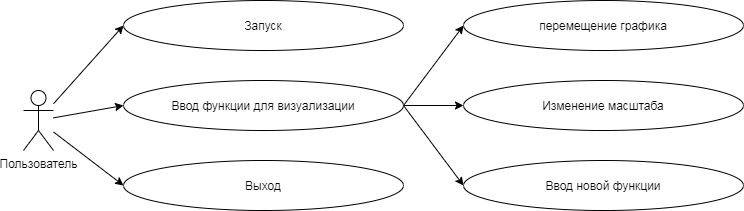

The diagram above was exported from draw.io. Its source (the exported page's mxGraphModel, read from the mxfile embedded in the PNG):
<mxGraphModel dx="1086" dy="807" grid="1" gridSize="10" guides="1" tooltips="1" connect="1" arrows="1" fold="1" page="1" pageScale="1" pageWidth="827" pageHeight="1169" math="0" shadow="0">
  <root>
    <mxCell id="0" />
    <mxCell id="1" parent="0" />
    <mxCell id="ADjLL6eYbhBq7oYKkR22-9" style="rounded=0;orthogonalLoop=1;jettySize=auto;html=1;entryX=0;entryY=0.5;entryDx=0;entryDy=0;" edge="1" parent="1" source="ADjLL6eYbhBq7oYKkR22-1" target="ADjLL6eYbhBq7oYKkR22-2">
      <mxGeometry relative="1" as="geometry" />
    </mxCell>
    <mxCell id="ADjLL6eYbhBq7oYKkR22-10" style="edgeStyle=none;rounded=0;orthogonalLoop=1;jettySize=auto;html=1;entryX=0;entryY=0.5;entryDx=0;entryDy=0;" edge="1" parent="1" source="ADjLL6eYbhBq7oYKkR22-1" target="ADjLL6eYbhBq7oYKkR22-4">
      <mxGeometry relative="1" as="geometry" />
    </mxCell>
    <mxCell id="ADjLL6eYbhBq7oYKkR22-11" style="edgeStyle=none;rounded=0;orthogonalLoop=1;jettySize=auto;html=1;entryX=0;entryY=0.5;entryDx=0;entryDy=0;" edge="1" parent="1" source="ADjLL6eYbhBq7oYKkR22-1" target="ADjLL6eYbhBq7oYKkR22-5">
      <mxGeometry relative="1" as="geometry" />
    </mxCell>
    <mxCell id="ADjLL6eYbhBq7oYKkR22-1" value="Пользователь" style="shape=umlActor;verticalLabelPosition=bottom;verticalAlign=top;html=1;outlineConnect=0;" vertex="1" parent="1">
      <mxGeometry x="130" y="330" width="30" height="60" as="geometry" />
    </mxCell>
    <mxCell id="ADjLL6eYbhBq7oYKkR22-2" value="Запуск" style="ellipse;whiteSpace=wrap;html=1;" vertex="1" parent="1">
      <mxGeometry x="230" y="240" width="280" height="50" as="geometry" />
    </mxCell>
    <mxCell id="ADjLL6eYbhBq7oYKkR22-12" style="edgeStyle=none;rounded=0;orthogonalLoop=1;jettySize=auto;html=1;entryX=0;entryY=0.5;entryDx=0;entryDy=0;" edge="1" parent="1" source="ADjLL6eYbhBq7oYKkR22-4" target="ADjLL6eYbhBq7oYKkR22-7">
      <mxGeometry relative="1" as="geometry" />
    </mxCell>
    <mxCell id="ADjLL6eYbhBq7oYKkR22-13" style="edgeStyle=none;rounded=0;orthogonalLoop=1;jettySize=auto;html=1;entryX=0;entryY=0.5;entryDx=0;entryDy=0;exitX=1;exitY=0.5;exitDx=0;exitDy=0;" edge="1" parent="1" source="ADjLL6eYbhBq7oYKkR22-4" target="ADjLL6eYbhBq7oYKkR22-6">
      <mxGeometry relative="1" as="geometry" />
    </mxCell>
    <mxCell id="ADjLL6eYbhBq7oYKkR22-14" style="edgeStyle=none;rounded=0;orthogonalLoop=1;jettySize=auto;html=1;entryX=0;entryY=0.5;entryDx=0;entryDy=0;exitX=1;exitY=0.5;exitDx=0;exitDy=0;" edge="1" parent="1" source="ADjLL6eYbhBq7oYKkR22-4" target="ADjLL6eYbhBq7oYKkR22-8">
      <mxGeometry relative="1" as="geometry" />
    </mxCell>
    <mxCell id="ADjLL6eYbhBq7oYKkR22-4" value="Ввод функции для визуализации" style="ellipse;whiteSpace=wrap;html=1;" vertex="1" parent="1">
      <mxGeometry x="230" y="320" width="280" height="50" as="geometry" />
    </mxCell>
    <mxCell id="ADjLL6eYbhBq7oYKkR22-5" value="Выход" style="ellipse;whiteSpace=wrap;html=1;" vertex="1" parent="1">
      <mxGeometry x="230" y="400" width="280" height="50" as="geometry" />
    </mxCell>
    <mxCell id="ADjLL6eYbhBq7oYKkR22-6" value="перемещение графика" style="ellipse;whiteSpace=wrap;html=1;" vertex="1" parent="1">
      <mxGeometry x="570" y="240" width="280" height="50" as="geometry" />
    </mxCell>
    <mxCell id="ADjLL6eYbhBq7oYKkR22-7" value="Изменение масштаба" style="ellipse;whiteSpace=wrap;html=1;" vertex="1" parent="1">
      <mxGeometry x="570" y="320" width="280" height="50" as="geometry" />
    </mxCell>
    <mxCell id="ADjLL6eYbhBq7oYKkR22-8" value="Ввод новой функции" style="ellipse;whiteSpace=wrap;html=1;" vertex="1" parent="1">
      <mxGeometry x="570" y="400" width="280" height="50" as="geometry" />
    </mxCell>
  </root>
</mxGraphModel>